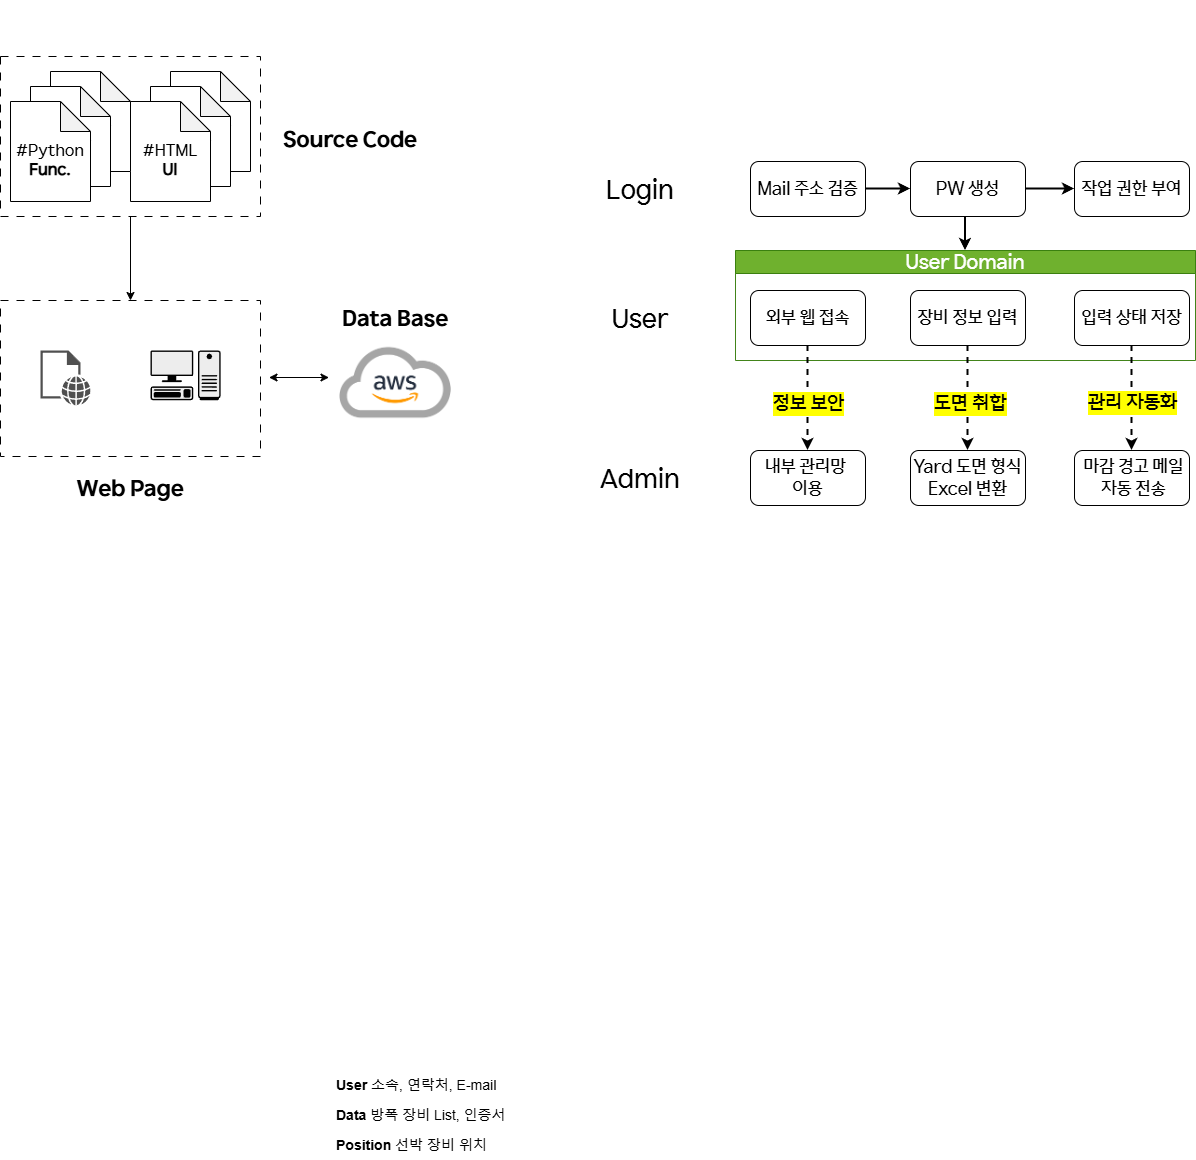

The diagram above was exported from draw.io. Its source (the exported page's mxGraphModel, read from the mxfile embedded in the PNG):
<mxGraphModel dx="2549" dy="2045" grid="1" gridSize="10" guides="1" tooltips="1" connect="1" arrows="1" fold="1" page="1" pageScale="1" pageWidth="827" pageHeight="1169" math="0" shadow="0">
  <root>
    <mxCell id="0" />
    <mxCell id="1" parent="0" />
    <mxCell id="tJ2w9ovYZYxpZvMZS7qf-17" value="&lt;font&gt;&lt;span&gt;User Domain&lt;/span&gt;&lt;/font&gt;" style="swimlane;whiteSpace=wrap;html=1;fillColor=#60a917;strokeColor=#2D7600;fontFamily=HD현대체 Medium;fontStyle=0;fontSize=20;fontColor=#ffffff;opacity=90;" parent="1" vertex="1">
      <mxGeometry x="35" y="130" width="460" height="110" as="geometry" />
    </mxCell>
    <mxCell id="tJ2w9ovYZYxpZvMZS7qf-25" value="&lt;font&gt;장비 정보 입력&lt;/font&gt;" style="whiteSpace=wrap;html=1;rounded=1;fontFamily=HD현대체 Medium;fontSize=18;" parent="tJ2w9ovYZYxpZvMZS7qf-17" vertex="1">
      <mxGeometry x="175" y="40" width="115" height="55" as="geometry" />
    </mxCell>
    <mxCell id="tJ2w9ovYZYxpZvMZS7qf-29" value="&lt;font&gt;입력 상태 저장&lt;/font&gt;" style="whiteSpace=wrap;html=1;rounded=1;fontFamily=HD현대체 Medium;fontSize=18;" parent="tJ2w9ovYZYxpZvMZS7qf-17" vertex="1">
      <mxGeometry x="339" y="40" width="115" height="55" as="geometry" />
    </mxCell>
    <mxCell id="E9hsQxRl4FJ7_HClxVdp-30" value="&lt;font&gt;외부 웹 접속&lt;/font&gt;" style="rounded=1;whiteSpace=wrap;html=1;fontFamily=HD현대체 Medium;fontSize=18;" parent="tJ2w9ovYZYxpZvMZS7qf-17" vertex="1">
      <mxGeometry x="15" y="40" width="115" height="55" as="geometry" />
    </mxCell>
    <mxCell id="E9hsQxRl4FJ7_HClxVdp-39" style="rounded=0;orthogonalLoop=1;jettySize=auto;html=1;entryX=0.5;entryY=0;entryDx=0;entryDy=0;exitX=0.5;exitY=1;exitDx=0;exitDy=0;dashed=1;strokeWidth=2;" parent="1" source="tJ2w9ovYZYxpZvMZS7qf-25" target="tJ2w9ovYZYxpZvMZS7qf-40" edge="1">
      <mxGeometry relative="1" as="geometry">
        <mxPoint x="264.58" y="410" as="targetPoint" />
        <mxPoint x="264.58" y="218" as="sourcePoint" />
      </mxGeometry>
    </mxCell>
    <mxCell id="E9hsQxRl4FJ7_HClxVdp-40" value="&lt;span&gt;&lt;font&gt;도면 취합&lt;/font&gt;&lt;/span&gt;" style="edgeLabel;html=1;align=center;verticalAlign=middle;resizable=0;points=[];labelBackgroundColor=light-dark(#FFFF00,#323200);fontFamily=HD현대체 Medium;fontSize=20;fontStyle=0" parent="E9hsQxRl4FJ7_HClxVdp-39" vertex="1" connectable="0">
      <mxGeometry x="0.0978" y="1" relative="1" as="geometry">
        <mxPoint x="1" as="offset" />
      </mxGeometry>
    </mxCell>
    <mxCell id="edkDDNtD3hpGfq71PkZ--1" value="&lt;font&gt;Mail 주소 검증&lt;/font&gt;" style="rounded=1;whiteSpace=wrap;html=1;fontFamily=HD현대체 Medium;fontSize=18;" parent="1" vertex="1">
      <mxGeometry x="50" y="41" width="115" height="55" as="geometry" />
    </mxCell>
    <mxCell id="l-jCHVFoO6IfpWyF8wH8-57" value="" style="edgeStyle=orthogonalEdgeStyle;rounded=0;orthogonalLoop=1;jettySize=auto;html=1;strokeWidth=2;entryX=0.5;entryY=0;entryDx=0;entryDy=0;exitX=0.374;exitY=0.982;exitDx=0;exitDy=0;exitPerimeter=0;" parent="1" source="edkDDNtD3hpGfq71PkZ--2" target="tJ2w9ovYZYxpZvMZS7qf-17" edge="1">
      <mxGeometry relative="1" as="geometry">
        <mxPoint x="268" y="130" as="targetPoint" />
      </mxGeometry>
    </mxCell>
    <mxCell id="edkDDNtD3hpGfq71PkZ--2" value="&lt;font&gt;PW 생성&lt;/font&gt;" style="whiteSpace=wrap;html=1;rounded=1;fontFamily=HD현대체 Medium;fontSize=18;" parent="1" vertex="1">
      <mxGeometry x="210" y="41" width="115" height="55" as="geometry" />
    </mxCell>
    <mxCell id="edkDDNtD3hpGfq71PkZ--6" value="&lt;span&gt;&lt;font&gt;작업 권한 부여&lt;/font&gt;&lt;/span&gt;" style="whiteSpace=wrap;html=1;rounded=1;fontFamily=HD현대체 Medium;fontSize=18;" parent="1" vertex="1">
      <mxGeometry x="374" y="41" width="115" height="55" as="geometry" />
    </mxCell>
    <mxCell id="edkDDNtD3hpGfq71PkZ--3" value="" style="edgeStyle=orthogonalEdgeStyle;rounded=0;orthogonalLoop=1;jettySize=auto;html=1;strokeWidth=2;" parent="1" source="edkDDNtD3hpGfq71PkZ--1" target="edkDDNtD3hpGfq71PkZ--2" edge="1">
      <mxGeometry relative="1" as="geometry" />
    </mxCell>
    <mxCell id="edkDDNtD3hpGfq71PkZ--7" value="" style="edgeStyle=orthogonalEdgeStyle;rounded=0;orthogonalLoop=1;jettySize=auto;html=1;strokeWidth=2;" parent="1" source="edkDDNtD3hpGfq71PkZ--2" target="edkDDNtD3hpGfq71PkZ--6" edge="1">
      <mxGeometry relative="1" as="geometry" />
    </mxCell>
    <mxCell id="E9hsQxRl4FJ7_HClxVdp-42" style="rounded=0;orthogonalLoop=1;jettySize=auto;html=1;entryX=0.5;entryY=0;entryDx=0;entryDy=0;exitX=0.5;exitY=1;exitDx=0;exitDy=0;dashed=1;strokeWidth=2;" parent="1" source="E9hsQxRl4FJ7_HClxVdp-30" target="E9hsQxRl4FJ7_HClxVdp-35" edge="1">
      <mxGeometry relative="1" as="geometry">
        <mxPoint x="98.64" y="400" as="targetPoint" />
        <mxPoint x="101.35" y="220" as="sourcePoint" />
      </mxGeometry>
    </mxCell>
    <mxCell id="E9hsQxRl4FJ7_HClxVdp-43" value="&lt;span&gt;&lt;font&gt;정보 보안&lt;/font&gt;&lt;/span&gt;" style="edgeLabel;html=1;align=center;verticalAlign=middle;resizable=0;points=[];labelBackgroundColor=light-dark(#FFFF00,#323200);fontFamily=HD현대체 Medium;fontSize=20;fontStyle=0" parent="E9hsQxRl4FJ7_HClxVdp-42" vertex="1" connectable="0">
      <mxGeometry x="0.0978" y="1" relative="1" as="geometry">
        <mxPoint x="-1" as="offset" />
      </mxGeometry>
    </mxCell>
    <mxCell id="tJ2w9ovYZYxpZvMZS7qf-32" value="" style="rounded=0;orthogonalLoop=1;jettySize=auto;html=1;exitX=0.5;exitY=1;exitDx=0;exitDy=0;entryX=0.5;entryY=0;entryDx=0;entryDy=0;dashed=1;strokeWidth=2;" parent="1" source="tJ2w9ovYZYxpZvMZS7qf-29" target="tJ2w9ovYZYxpZvMZS7qf-31" edge="1">
      <mxGeometry relative="1" as="geometry">
        <mxPoint x="424.58000000000044" y="237.5" as="sourcePoint" />
        <mxPoint x="425" y="400" as="targetPoint" />
      </mxGeometry>
    </mxCell>
    <mxCell id="tJ2w9ovYZYxpZvMZS7qf-33" value="&lt;span&gt;&lt;span&gt;관리 자동화&lt;/span&gt;&lt;/span&gt;" style="edgeLabel;html=1;align=center;verticalAlign=middle;resizable=0;points=[];labelBackgroundColor=light-dark(#FFFF00,#323200);fontFamily=HD현대체 Medium;fontSize=20;fontStyle=0" parent="tJ2w9ovYZYxpZvMZS7qf-32" vertex="1" connectable="0">
      <mxGeometry x="0.1158" y="1" relative="1" as="geometry">
        <mxPoint x="-1" y="-2" as="offset" />
      </mxGeometry>
    </mxCell>
    <mxCell id="edkDDNtD3hpGfq71PkZ--18" value="&lt;font style=&quot;font-size: 14px;&quot;&gt;&lt;b style=&quot;&quot;&gt;Position&lt;/b&gt; 선박 장비 위치&amp;nbsp;&lt;/font&gt;" style="text;strokeColor=none;fillColor=none;align=left;verticalAlign=middle;spacingLeft=4;spacingRight=4;overflow=hidden;points=[[0,0.5],[1,0.5]];portConstraint=eastwest;rotatable=0;whiteSpace=wrap;html=1;dashed=1;" parent="1" vertex="1">
      <mxGeometry x="-370" y="1010" width="180" height="30" as="geometry" />
    </mxCell>
    <mxCell id="edkDDNtD3hpGfq71PkZ--17" value="&lt;font style=&quot;font-size: 14px;&quot;&gt;&lt;b style=&quot;&quot;&gt;Data&lt;/b&gt; 방폭 장비 List, 인증서&lt;/font&gt;" style="text;align=left;verticalAlign=middle;spacingLeft=4;spacingRight=4;overflow=hidden;points=[[0,0.5],[1,0.5]];portConstraint=eastwest;rotatable=0;whiteSpace=wrap;html=1;strokeColor=none;dashed=1;" parent="1" vertex="1">
      <mxGeometry x="-370" y="980" width="180" height="30" as="geometry" />
    </mxCell>
    <mxCell id="edkDDNtD3hpGfq71PkZ--16" value="&lt;font style=&quot;font-size: 14px;&quot;&gt;&lt;b&gt;User&lt;/b&gt;&amp;nbsp;소속, 연락처, E-mail&lt;/font&gt;" style="text;align=left;verticalAlign=middle;spacingLeft=4;spacingRight=4;overflow=hidden;points=[[0,0.5],[1,0.5]];portConstraint=eastwest;rotatable=0;whiteSpace=wrap;html=1;perimeterSpacing=0;dashed=1;strokeColor=none;" parent="1" vertex="1">
      <mxGeometry x="-370" y="950" width="180" height="30" as="geometry" />
    </mxCell>
    <mxCell id="E9hsQxRl4FJ7_HClxVdp-56" style="edgeStyle=orthogonalEdgeStyle;rounded=0;orthogonalLoop=1;jettySize=auto;html=1;exitX=1;exitY=0.5;exitDx=0;exitDy=0;" parent="1" source="edkDDNtD3hpGfq71PkZ--17" target="edkDDNtD3hpGfq71PkZ--17" edge="1">
      <mxGeometry relative="1" as="geometry" />
    </mxCell>
    <mxCell id="E9hsQxRl4FJ7_HClxVdp-35" value="&lt;span&gt;&lt;font style=&quot;font-size: 18px;&quot; face=&quot;HD현대체 Medium&quot;&gt;내부 관리망&amp;nbsp;&lt;/font&gt;&lt;/span&gt;&lt;div&gt;&lt;font style=&quot;font-size: 18px;&quot; face=&quot;HD현대체 Medium&quot;&gt;이용&lt;/font&gt;&lt;/div&gt;" style="whiteSpace=wrap;html=1;rounded=1;fontSize=16;" parent="1" vertex="1">
      <mxGeometry x="50" y="330" width="115" height="55" as="geometry" />
    </mxCell>
    <mxCell id="tJ2w9ovYZYxpZvMZS7qf-40" value="&lt;span&gt;&lt;font style=&quot;font-size: 18px;&quot; face=&quot;HD현대체 Medium&quot;&gt;Yard 도면 형식Excel 변환&lt;/font&gt;&lt;/span&gt;" style="whiteSpace=wrap;html=1;rounded=1;fontSize=16;" parent="1" vertex="1">
      <mxGeometry x="210" y="330" width="115" height="55" as="geometry" />
    </mxCell>
    <mxCell id="tJ2w9ovYZYxpZvMZS7qf-31" value="&lt;font style=&quot;font-size: 18px;&quot; face=&quot;HD현대체 Medium&quot;&gt;&amp;nbsp;마감 경고 메일&lt;/font&gt;&lt;div&gt;&lt;font style=&quot;font-size: 18px;&quot; face=&quot;HD현대체 Medium&quot;&gt;&amp;nbsp;자동 전송&lt;/font&gt;&lt;/div&gt;" style="whiteSpace=wrap;html=1;rounded=1;fontSize=16;" parent="1" vertex="1">
      <mxGeometry x="374" y="330" width="115" height="55" as="geometry" />
    </mxCell>
    <mxCell id="l-jCHVFoO6IfpWyF8wH8-52" value="&lt;font&gt;Login&lt;/font&gt;" style="rounded=0;whiteSpace=wrap;html=1;fontSize=26;strokeColor=none;fontFamily=HD현대체 Medium;" parent="1" vertex="1">
      <mxGeometry x="-120" y="41" width="120" height="60" as="geometry" />
    </mxCell>
    <mxCell id="l-jCHVFoO6IfpWyF8wH8-53" value="" style="rounded=0;whiteSpace=wrap;html=1;fontSize=18;strokeColor=none;" parent="1" vertex="1">
      <mxGeometry x="-120" y="170" width="120" height="60" as="geometry" />
    </mxCell>
    <mxCell id="l-jCHVFoO6IfpWyF8wH8-54" value="User" style="rounded=0;whiteSpace=wrap;html=1;fontSize=26;strokeColor=none;fontFamily=HD현대체 Medium;" parent="1" vertex="1">
      <mxGeometry x="-120" y="170" width="120" height="60" as="geometry" />
    </mxCell>
    <mxCell id="l-jCHVFoO6IfpWyF8wH8-55" value="Admin" style="rounded=0;whiteSpace=wrap;html=1;fontSize=26;strokeColor=none;fontFamily=HD현대체 Medium;" parent="1" vertex="1">
      <mxGeometry x="-120" y="330" width="120" height="60" as="geometry" />
    </mxCell>
    <mxCell id="l-jCHVFoO6IfpWyF8wH8-38" value="&lt;font&gt;Data Base&lt;/font&gt;" style="rounded=0;whiteSpace=wrap;html=1;strokeColor=none;fontFamily=HD현대체 Bold;fontSize=22;" parent="1" vertex="1">
      <mxGeometry x="-365.5" y="170" width="120" height="60" as="geometry" />
    </mxCell>
    <mxCell id="l-jCHVFoO6IfpWyF8wH8-37" value="&lt;font&gt;Source Code&lt;/font&gt;" style="rounded=0;whiteSpace=wrap;html=1;strokeColor=none;fontFamily=HD현대체 Bold;fontSize=22;" parent="1" vertex="1">
      <mxGeometry x="-420" y="-9" width="140" height="60" as="geometry" />
    </mxCell>
    <mxCell id="l-jCHVFoO6IfpWyF8wH8-61" value="" style="edgeStyle=orthogonalEdgeStyle;rounded=0;orthogonalLoop=1;jettySize=auto;html=1;" parent="1" source="l-jCHVFoO6IfpWyF8wH8-36" target="l-jCHVFoO6IfpWyF8wH8-60" edge="1">
      <mxGeometry relative="1" as="geometry" />
    </mxCell>
    <mxCell id="l-jCHVFoO6IfpWyF8wH8-36" value="" style="rounded=0;whiteSpace=wrap;html=1;dashed=1;dashPattern=8 8;" parent="1" vertex="1">
      <mxGeometry x="-700" y="-64" width="260" height="160" as="geometry" />
    </mxCell>
    <mxCell id="l-jCHVFoO6IfpWyF8wH8-22" value="&lt;font style=&quot;font-size: 13px;&quot;&gt;#HTML&lt;/font&gt;" style="shape=note;whiteSpace=wrap;html=1;backgroundOutline=1;darkOpacity=0.05;" parent="1" vertex="1">
      <mxGeometry x="-530" y="-49" width="80" height="100" as="geometry" />
    </mxCell>
    <mxCell id="l-jCHVFoO6IfpWyF8wH8-21" value="&lt;font style=&quot;font-size: 13px;&quot;&gt;#HTML&lt;/font&gt;" style="shape=note;whiteSpace=wrap;html=1;backgroundOutline=1;darkOpacity=0.05;" parent="1" vertex="1">
      <mxGeometry x="-550" y="-34" width="80" height="100" as="geometry" />
    </mxCell>
    <mxCell id="l-jCHVFoO6IfpWyF8wH8-19" value="&lt;div&gt;&lt;font&gt;&lt;font&gt;&lt;br&gt;&lt;/font&gt;&lt;/font&gt;&lt;/div&gt;&lt;font&gt;&lt;font&gt;#HTML&lt;/font&gt;&lt;/font&gt;&lt;div&gt;&lt;font&gt;&lt;font&gt;&lt;b&gt;UI&lt;/b&gt;&lt;/font&gt;&lt;/font&gt;&lt;/div&gt;" style="shape=note;whiteSpace=wrap;html=1;backgroundOutline=1;darkOpacity=0.05;fontFamily=HD현대체 Medium;fontSize=16;" parent="1" vertex="1">
      <mxGeometry x="-570" y="-19" width="80" height="100" as="geometry" />
    </mxCell>
    <mxCell id="l-jCHVFoO6IfpWyF8wH8-24" value="" style="shape=image;verticalLabelPosition=bottom;verticalAlign=top;imageAspect=0;aspect=fixed;image=data:image/png,(base64 omitted: 45484 chars);" parent="1" vertex="1">
      <mxGeometry x="-375" y="210" width="140" height="105" as="geometry" />
    </mxCell>
    <mxCell id="l-jCHVFoO6IfpWyF8wH8-30" value="" style="endArrow=classic;startArrow=classic;html=1;rounded=0;" parent="1" edge="1">
      <mxGeometry width="50" height="50" relative="1" as="geometry">
        <mxPoint x="-431.5" y="257" as="sourcePoint" />
        <mxPoint x="-371.5" y="257" as="targetPoint" />
      </mxGeometry>
    </mxCell>
    <mxCell id="l-jCHVFoO6IfpWyF8wH8-32" value="&lt;font style=&quot;font-size: 13px;&quot;&gt;#HTML&lt;/font&gt;" style="shape=note;whiteSpace=wrap;html=1;backgroundOutline=1;darkOpacity=0.05;" parent="1" vertex="1">
      <mxGeometry x="-650" y="-49" width="80" height="100" as="geometry" />
    </mxCell>
    <mxCell id="l-jCHVFoO6IfpWyF8wH8-33" value="&lt;font style=&quot;font-size: 13px;&quot;&gt;#HTML&lt;/font&gt;" style="shape=note;whiteSpace=wrap;html=1;backgroundOutline=1;darkOpacity=0.05;" parent="1" vertex="1">
      <mxGeometry x="-670" y="-34" width="80" height="100" as="geometry" />
    </mxCell>
    <mxCell id="l-jCHVFoO6IfpWyF8wH8-34" value="&lt;div&gt;&lt;font&gt;&lt;font&gt;&lt;br&gt;&lt;/font&gt;&lt;/font&gt;&lt;/div&gt;&lt;font&gt;&lt;font&gt;#Python&lt;/font&gt;&lt;/font&gt;&lt;div&gt;&lt;span&gt;&lt;b&gt;Func.&lt;/b&gt;&lt;/span&gt;&lt;/div&gt;" style="shape=note;whiteSpace=wrap;html=1;backgroundOutline=1;darkOpacity=0.05;fontFamily=HD현대체 Medium;fontSize=16;" parent="1" vertex="1">
      <mxGeometry x="-690" y="-19" width="80" height="100" as="geometry" />
    </mxCell>
    <mxCell id="l-jCHVFoO6IfpWyF8wH8-60" value="" style="rounded=0;whiteSpace=wrap;html=1;dashed=1;dashPattern=8 8;" parent="1" vertex="1">
      <mxGeometry x="-700" y="180" width="260" height="156" as="geometry" />
    </mxCell>
    <mxCell id="l-jCHVFoO6IfpWyF8wH8-62" value="Web Page" style="rounded=0;whiteSpace=wrap;html=1;strokeColor=none;fontFamily=HD현대체 Bold;fontSize=22;" parent="1" vertex="1">
      <mxGeometry x="-640" y="340" width="140" height="60" as="geometry" />
    </mxCell>
    <mxCell id="l-jCHVFoO6IfpWyF8wH8-63" value="" style="shape=mxgraph.networks2.icon;aspect=fixed;fillColor=#EDEDED;strokeColor=#000000;gradientColor=#5B6163;network2IconShadow=1;network2bgFillColor=none;labelPosition=center;verticalLabelPosition=bottom;align=center;verticalAlign=top;network2Icon=mxgraph.networks2.pc;network2IconYOffset=-0.0593;network2IconW=0.9999;network2IconH=0.7096;" parent="1" vertex="1">
      <mxGeometry x="-549.99" y="230" width="70.09" height="49.74" as="geometry" />
    </mxCell>
    <mxCell id="l-jCHVFoO6IfpWyF8wH8-66" value="" style="sketch=0;pointerEvents=1;shadow=0;dashed=0;html=1;strokeColor=none;fillColor=#505050;labelPosition=center;verticalLabelPosition=bottom;verticalAlign=top;outlineConnect=0;align=center;shape=mxgraph.office.concepts.web_page;" parent="1" vertex="1">
      <mxGeometry x="-660" y="230" width="50" height="54.8" as="geometry" />
    </mxCell>
    <mxCell id="l-jCHVFoO6IfpWyF8wH8-67" value="" style="shape=image;verticalLabelPosition=bottom;verticalAlign=top;imageAspect=0;image=https://i.namu.wiki/i/TScSs_2s7vlK48xgmgPb_N85jePzyN-o382CqPHMZVohVWZwyxyJKcIQWszFKQ3ofiCJNd2d-hQp_CS0qzZByrTcXKK4Mi2lBBPuaJEk-8ucIJ88E9jubHqT_7WoQgbpOiMuKeL4jS0HBjCVaDu5Yg.webp;rounded=0;dashed=1;dashPattern=8 8;strokeColor=default;align=center;fontFamily=Helvetica;fontSize=12;fontColor=default;fillColor=default;" parent="1" vertex="1">
      <mxGeometry x="-640" y="-120" width="140" height="45" as="geometry" />
    </mxCell>
  </root>
</mxGraphModel>